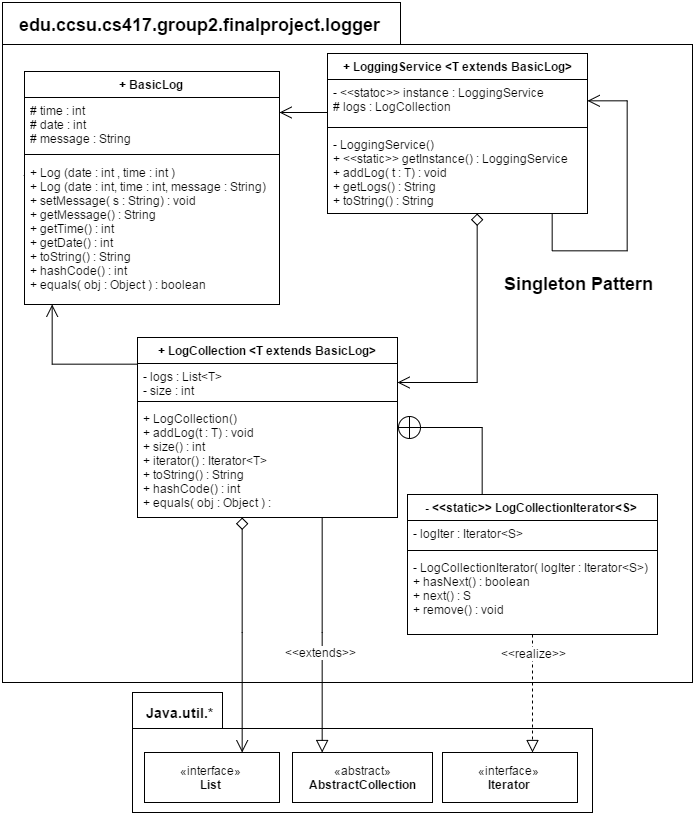

The diagram above was exported from draw.io. Its source (the exported page's mxGraphModel, read from the mxfile embedded in the PNG):
<mxGraphModel dx="1782" dy="965" grid="1" gridSize="10" guides="1" tooltips="1" connect="1" arrows="1" fold="1" page="1" pageScale="1" pageWidth="1100" pageHeight="850" background="#ffffff" math="0" shadow="0">
  <root>
    <mxCell id="0" />
    <mxCell id="1" parent="0" />
    <mxCell id="2" value="" style="shape=folder;fontStyle=1;spacingTop=10;tabWidth=398;tabHeight=42;tabPosition=left;html=1;align=center;" vertex="1" parent="1">
      <mxGeometry x="110" y="20" width="690" height="680" as="geometry" />
    </mxCell>
    <mxCell id="3" value="" style="shape=folder;fontStyle=1;spacingTop=10;tabWidth=90;tabHeight=36;tabPosition=left;html=1;" vertex="1" parent="1">
      <mxGeometry x="240" y="710" width="460" height="120" as="geometry" />
    </mxCell>
    <mxCell id="4" value="+ LoggingService &amp;lt;T extends BasicLog&amp;gt;" style="swimlane;html=1;fontStyle=1;align=center;verticalAlign=top;childLayout=stackLayout;horizontal=1;startSize=26;horizontalStack=0;resizeParent=1;resizeLast=0;collapsible=1;marginBottom=0;swimlaneFillColor=#ffffff;" vertex="1" parent="1">
      <mxGeometry x="435" y="71" width="260" height="160" as="geometry" />
    </mxCell>
    <mxCell id="5" value="- &amp;lt;&amp;lt;statoc&amp;gt;&amp;gt; instance : LoggingService&lt;div&gt;# logs : LogCollection&lt;/div&gt;" style="text;html=1;strokeColor=none;fillColor=none;align=left;verticalAlign=top;spacingLeft=4;spacingRight=4;whiteSpace=wrap;overflow=hidden;rotatable=0;points=[[0,0.5],[1,0.5]];portConstraint=eastwest;" vertex="1" parent="4">
      <mxGeometry y="26" width="260" height="44" as="geometry" />
    </mxCell>
    <mxCell id="6" value="" style="line;html=1;strokeWidth=1;fillColor=none;align=left;verticalAlign=middle;spacingTop=-1;spacingLeft=3;spacingRight=3;rotatable=0;labelPosition=right;points=[];portConstraint=eastwest;" vertex="1" parent="4">
      <mxGeometry y="70" width="260" height="8" as="geometry" />
    </mxCell>
    <mxCell id="7" style="edgeStyle=orthogonalEdgeStyle;rounded=0;html=1;startArrow=none;startFill=0;startSize=10;endArrow=open;endFill=0;endSize=10;jettySize=auto;orthogonalLoop=1;strokeWidth=1;" edge="1" parent="4" source="4" target="5">
      <mxGeometry relative="1" as="geometry">
        <Array as="points">
          <mxPoint x="225" y="198" />
          <mxPoint x="300" y="198" />
          <mxPoint x="300" y="48" />
        </Array>
      </mxGeometry>
    </mxCell>
    <mxCell id="8" value="- LoggingService()&amp;nbsp;&lt;div&gt;+ &amp;lt;&amp;lt;static&amp;gt;&amp;gt; getInstance() : LoggingService&lt;/div&gt;&lt;div&gt;+ addLog( t : T) : void&amp;nbsp;&lt;/div&gt;&lt;div&gt;+ getLogs() : String&lt;/div&gt;&lt;div&gt;+ toString() : String&lt;/div&gt;" style="text;html=1;strokeColor=none;fillColor=none;align=left;verticalAlign=top;spacingLeft=4;spacingRight=4;whiteSpace=wrap;overflow=hidden;rotatable=0;points=[[0,0.5],[1,0.5]];portConstraint=eastwest;" vertex="1" parent="4">
      <mxGeometry y="78" width="260" height="82" as="geometry" />
    </mxCell>
    <mxCell id="9" value="+ LogCollection &amp;lt;T extends BasicLog&amp;gt;" style="swimlane;html=1;fontStyle=1;align=center;verticalAlign=top;childLayout=stackLayout;horizontal=1;startSize=26;horizontalStack=0;resizeParent=1;resizeLast=0;collapsible=1;marginBottom=0;swimlaneFillColor=#ffffff;" vertex="1" parent="1">
      <mxGeometry x="245" y="355" width="260" height="180" as="geometry" />
    </mxCell>
    <mxCell id="10" value="- logs : List&amp;lt;T&amp;gt;&lt;div&gt;- size : int&lt;/div&gt;" style="text;html=1;strokeColor=none;fillColor=none;align=left;verticalAlign=top;spacingLeft=4;spacingRight=4;whiteSpace=wrap;overflow=hidden;rotatable=0;points=[[0,0.5],[1,0.5]];portConstraint=eastwest;" vertex="1" parent="9">
      <mxGeometry y="26" width="260" height="34" as="geometry" />
    </mxCell>
    <mxCell id="11" value="" style="line;html=1;strokeWidth=1;fillColor=none;align=left;verticalAlign=middle;spacingTop=-1;spacingLeft=3;spacingRight=3;rotatable=0;labelPosition=right;points=[];portConstraint=eastwest;" vertex="1" parent="9">
      <mxGeometry y="60" width="260" height="8" as="geometry" />
    </mxCell>
    <mxCell id="12" value="+ LogCollection()&amp;nbsp;&lt;div&gt;+ addLog(t : T) : void&lt;/div&gt;&lt;div&gt;+ size() : int&amp;nbsp;&lt;/div&gt;&lt;div&gt;+ iterator() : Iterator&amp;lt;T&amp;gt;&amp;nbsp;&lt;/div&gt;&lt;div&gt;+ toString() : String&lt;/div&gt;&lt;div&gt;+ hashCode() : int&lt;/div&gt;&lt;div&gt;+ equals( obj : Object ) :&lt;/div&gt;" style="text;html=1;strokeColor=none;fillColor=none;align=left;verticalAlign=top;spacingLeft=4;spacingRight=4;whiteSpace=wrap;overflow=hidden;rotatable=0;points=[[0,0.5],[1,0.5]];portConstraint=eastwest;" vertex="1" parent="9">
      <mxGeometry y="68" width="260" height="112" as="geometry" />
    </mxCell>
    <mxCell id="13" value="- &amp;lt;&amp;lt;static&amp;gt;&amp;gt; LogCollectionIterator&amp;lt;S&amp;gt;" style="swimlane;html=1;fontStyle=1;align=center;verticalAlign=top;childLayout=stackLayout;horizontal=1;startSize=26;horizontalStack=0;resizeParent=1;resizeLast=0;collapsible=1;marginBottom=0;swimlaneFillColor=#ffffff;" vertex="1" parent="1">
      <mxGeometry x="515" y="512" width="250" height="140" as="geometry" />
    </mxCell>
    <mxCell id="14" value="- logIter : Iterator&amp;lt;S&amp;gt;" style="text;html=1;strokeColor=none;fillColor=none;align=left;verticalAlign=top;spacingLeft=4;spacingRight=4;whiteSpace=wrap;overflow=hidden;rotatable=0;points=[[0,0.5],[1,0.5]];portConstraint=eastwest;" vertex="1" parent="13">
      <mxGeometry y="26" width="250" height="26" as="geometry" />
    </mxCell>
    <mxCell id="15" value="" style="line;html=1;strokeWidth=1;fillColor=none;align=left;verticalAlign=middle;spacingTop=-1;spacingLeft=3;spacingRight=3;rotatable=0;labelPosition=right;points=[];portConstraint=eastwest;" vertex="1" parent="13">
      <mxGeometry y="52" width="250" height="8" as="geometry" />
    </mxCell>
    <mxCell id="16" value="- LogCollectionIterator( logIter : Iterator&amp;lt;S&amp;gt;)&lt;div&gt;+ hasNext() : boolean&lt;/div&gt;&lt;div&gt;+ next() : S&lt;/div&gt;&lt;div&gt;+ remove() : void&lt;/div&gt;" style="text;html=1;strokeColor=none;fillColor=none;align=left;verticalAlign=top;spacingLeft=4;spacingRight=4;whiteSpace=wrap;overflow=hidden;rotatable=0;points=[[0,0.5],[1,0.5]];portConstraint=eastwest;" vertex="1" parent="13">
      <mxGeometry y="60" width="250" height="70" as="geometry" />
    </mxCell>
    <mxCell id="17" value="«interface»&lt;br&gt;&lt;b&gt;Iterator&lt;/b&gt;" style="html=1;" vertex="1" parent="1">
      <mxGeometry x="550" y="770" width="135" height="50" as="geometry" />
    </mxCell>
    <mxCell id="18" value="«abstract»&lt;br&gt;&lt;b&gt;AbstractCollection&lt;/b&gt;" style="html=1;" vertex="1" parent="1">
      <mxGeometry x="400" y="770" width="140" height="50" as="geometry" />
    </mxCell>
    <mxCell id="19" value="«interface»&lt;br&gt;&lt;b&gt;List&lt;/b&gt;" style="html=1;" vertex="1" parent="1">
      <mxGeometry x="252" y="770" width="135" height="50" as="geometry" />
    </mxCell>
    <mxCell id="20" value="&lt;b&gt;&lt;font style=&quot;font-size: 14px&quot;&gt;Java.util.*&lt;/font&gt;&lt;/b&gt;" style="text;html=1;resizable=0;points=[];autosize=1;align=left;verticalAlign=top;spacingTop=-4;" vertex="1" parent="1">
      <mxGeometry x="252" y="720" width="80" height="20" as="geometry" />
    </mxCell>
    <mxCell id="21" style="edgeStyle=orthogonalEdgeStyle;rounded=0;html=1;startArrow=none;startFill=0;startSize=10;endArrow=circlePlus;endFill=0;endSize=10;jettySize=auto;orthogonalLoop=1;strokeWidth=1;" edge="1" source="13" target="9" parent="1">
      <mxGeometry x="260.3333333333335" y="550" as="geometry">
        <Array as="points">
          <mxPoint x="590" y="445" />
        </Array>
      </mxGeometry>
    </mxCell>
    <mxCell id="22" style="edgeStyle=orthogonalEdgeStyle;rounded=0;html=1;startArrow=diamond;startFill=0;startSize=10;endArrow=open;endFill=0;endSize=10;jettySize=auto;orthogonalLoop=1;strokeWidth=1;" edge="1" source="4" target="9" parent="1">
      <mxGeometry x="95.33333333333348" y="285" as="geometry">
        <Array as="points">
          <mxPoint x="585" y="400" />
        </Array>
      </mxGeometry>
    </mxCell>
    <mxCell id="23" style="edgeStyle=orthogonalEdgeStyle;rounded=0;html=1;startArrow=none;startFill=0;startSize=10;endArrow=block;endFill=0;endSize=10;jettySize=auto;orthogonalLoop=1;strokeWidth=1;" edge="1" source="12" target="18" parent="1">
      <mxGeometry x="390" y="516.6666666666667" as="geometry">
        <Array as="points">
          <mxPoint x="430" y="650" />
          <mxPoint x="430" y="650" />
        </Array>
      </mxGeometry>
    </mxCell>
    <mxCell id="24" value="&amp;lt;&amp;lt;extends&amp;gt;&amp;gt;" style="text;html=1;resizable=0;points=[];align=center;verticalAlign=middle;labelBackgroundColor=#ffffff;" vertex="1" connectable="0" parent="23">
      <mxGeometry x="0.1307" y="-2" relative="1" as="geometry">
        <mxPoint as="offset" />
      </mxGeometry>
    </mxCell>
    <mxCell id="25" style="edgeStyle=orthogonalEdgeStyle;rounded=0;html=1;startArrow=diamond;startFill=0;startSize=10;endArrow=open;endFill=0;endSize=10;jettySize=auto;orthogonalLoop=1;strokeWidth=1;" edge="1" source="9" target="19" parent="1">
      <mxGeometry x="350.3333333333335" y="550" as="geometry">
        <Array as="points">
          <mxPoint x="350" y="650" />
          <mxPoint x="350" y="650" />
        </Array>
      </mxGeometry>
    </mxCell>
    <mxCell id="26" style="edgeStyle=orthogonalEdgeStyle;rounded=0;html=1;startArrow=none;startFill=0;startSize=10;endArrow=block;endFill=0;endSize=10;jettySize=auto;orthogonalLoop=1;strokeWidth=1;dashed=1;" edge="1" source="13" target="17" parent="1">
      <mxGeometry x="545.0000000000005" y="655" as="geometry">
        <Array as="points">
          <mxPoint x="700" y="610" />
          <mxPoint x="700" y="610" />
        </Array>
      </mxGeometry>
    </mxCell>
    <mxCell id="27" value="&amp;lt;&amp;lt;realize&amp;gt;&amp;gt;" style="text;html=1;resizable=0;points=[];align=center;verticalAlign=middle;labelBackgroundColor=#ffffff;" vertex="1" connectable="0" parent="26">
      <mxGeometry x="-0.2562" y="2" relative="1" as="geometry">
        <mxPoint x="-2" y="-26" as="offset" />
      </mxGeometry>
    </mxCell>
    <mxCell id="28" value="&lt;b&gt;&lt;font style=&quot;font-size: 18px&quot;&gt;Singleton Pattern&lt;/font&gt;&lt;/b&gt;" style="text;html=1;resizable=0;points=[];autosize=1;align=left;verticalAlign=top;spacingTop=-4;" vertex="1" parent="1">
      <mxGeometry x="610" y="289" width="160" height="20" as="geometry" />
    </mxCell>
    <mxCell id="32" style="edgeStyle=orthogonalEdgeStyle;rounded=0;html=1;startArrow=none;startFill=0;startSize=10;endArrow=open;endFill=0;endSize=10;jettySize=auto;orthogonalLoop=1;strokeWidth=1;" edge="1" source="4" target="35" parent="1">
      <mxGeometry x="450" y="183" as="geometry">
        <Array as="points">
          <mxPoint x="420" y="130" />
          <mxPoint x="420" y="130" />
        </Array>
        <mxPoint x="450" y="295" as="sourcePoint" />
        <mxPoint x="365" y="186.66666666666674" as="targetPoint" />
      </mxGeometry>
    </mxCell>
    <mxCell id="33" style="edgeStyle=orthogonalEdgeStyle;rounded=0;html=1;startArrow=none;startFill=0;startSize=10;endArrow=open;endFill=0;endSize=10;jettySize=auto;orthogonalLoop=1;strokeWidth=1;" edge="1" source="9" target="35" parent="1">
      <mxGeometry x="365" y="238" as="geometry">
        <Array as="points">
          <mxPoint x="160" y="382" />
        </Array>
        <mxPoint x="130" y="246" as="sourcePoint" />
        <mxPoint x="159.66666666666674" y="334" as="targetPoint" />
      </mxGeometry>
    </mxCell>
    <mxCell id="34" value="&lt;font style=&quot;font-size: 18px&quot;&gt;&lt;b&gt;edu.ccsu.cs417.group2.finalproject.logger&lt;/b&gt;&lt;/font&gt;" style="text;html=1;resizable=0;points=[];autosize=1;align=left;verticalAlign=top;spacingTop=-4;" vertex="1" parent="1">
      <mxGeometry x="125" y="30" width="380" height="20" as="geometry" />
    </mxCell>
    <mxCell id="35" value="+ BasicLog" style="swimlane;html=1;fontStyle=1;align=center;verticalAlign=top;childLayout=stackLayout;horizontal=1;startSize=26;horizontalStack=0;resizeParent=1;resizeLast=0;collapsible=1;marginBottom=0;swimlaneFillColor=#ffffff;" vertex="1" parent="1">
      <mxGeometry x="132" y="89" width="255" height="233" as="geometry" />
    </mxCell>
    <mxCell id="36" value="# time : int&lt;div&gt;# date : int&lt;/div&gt;&lt;div&gt;# message : String&lt;/div&gt;" style="text;html=1;strokeColor=none;fillColor=none;align=left;verticalAlign=top;spacingLeft=4;spacingRight=4;whiteSpace=wrap;overflow=hidden;rotatable=0;points=[[0,0.5],[1,0.5]];portConstraint=eastwest;" vertex="1" parent="35">
      <mxGeometry y="26" width="255" height="52" as="geometry" />
    </mxCell>
    <mxCell id="37" value="" style="line;html=1;strokeWidth=1;fillColor=none;align=left;verticalAlign=middle;spacingTop=-1;spacingLeft=3;spacingRight=3;rotatable=0;labelPosition=right;points=[];portConstraint=eastwest;" vertex="1" parent="35">
      <mxGeometry y="78" width="255" height="10" as="geometry" />
    </mxCell>
    <mxCell id="38" value="&lt;div&gt;+ Log (date : int , time : int )&amp;nbsp;&lt;div&gt;+ Log (date : int, time : int, message : String)&lt;/div&gt;&lt;/div&gt;&lt;div&gt;+ setMessage( s : String) : void&lt;div&gt;+ getMessage() : String&lt;div&gt;+ getTime() : int&lt;br&gt;&lt;/div&gt;&lt;div&gt;+ getDate() : int&lt;/div&gt;&lt;div&gt;+ toString() : String&lt;/div&gt;&lt;div&gt;+ hashCode() : int&lt;/div&gt;&lt;div&gt;+ equals( obj : Object ) : boolean&lt;/div&gt;&lt;/div&gt;&lt;/div&gt;" style="text;html=1;strokeColor=none;fillColor=none;align=left;verticalAlign=top;spacingLeft=4;spacingRight=4;whiteSpace=wrap;overflow=hidden;rotatable=0;points=[[0,0.5],[1,0.5]];portConstraint=eastwest;" vertex="1" parent="35">
      <mxGeometry y="88" width="255" height="132" as="geometry" />
    </mxCell>
    <mxCell id="39" style="edgeStyle=orthogonalEdgeStyle;rounded=0;html=1;exitX=0;exitY=0.5;entryX=0;entryY=0.5;endArrow=none;endFill=0;jettySize=auto;orthogonalLoop=1;" edge="1" parent="35">
      <mxGeometry relative="1" as="geometry">
        <mxPoint y="104" as="sourcePoint" />
        <mxPoint y="104" as="targetPoint" />
      </mxGeometry>
    </mxCell>
  </root>
</mxGraphModel>